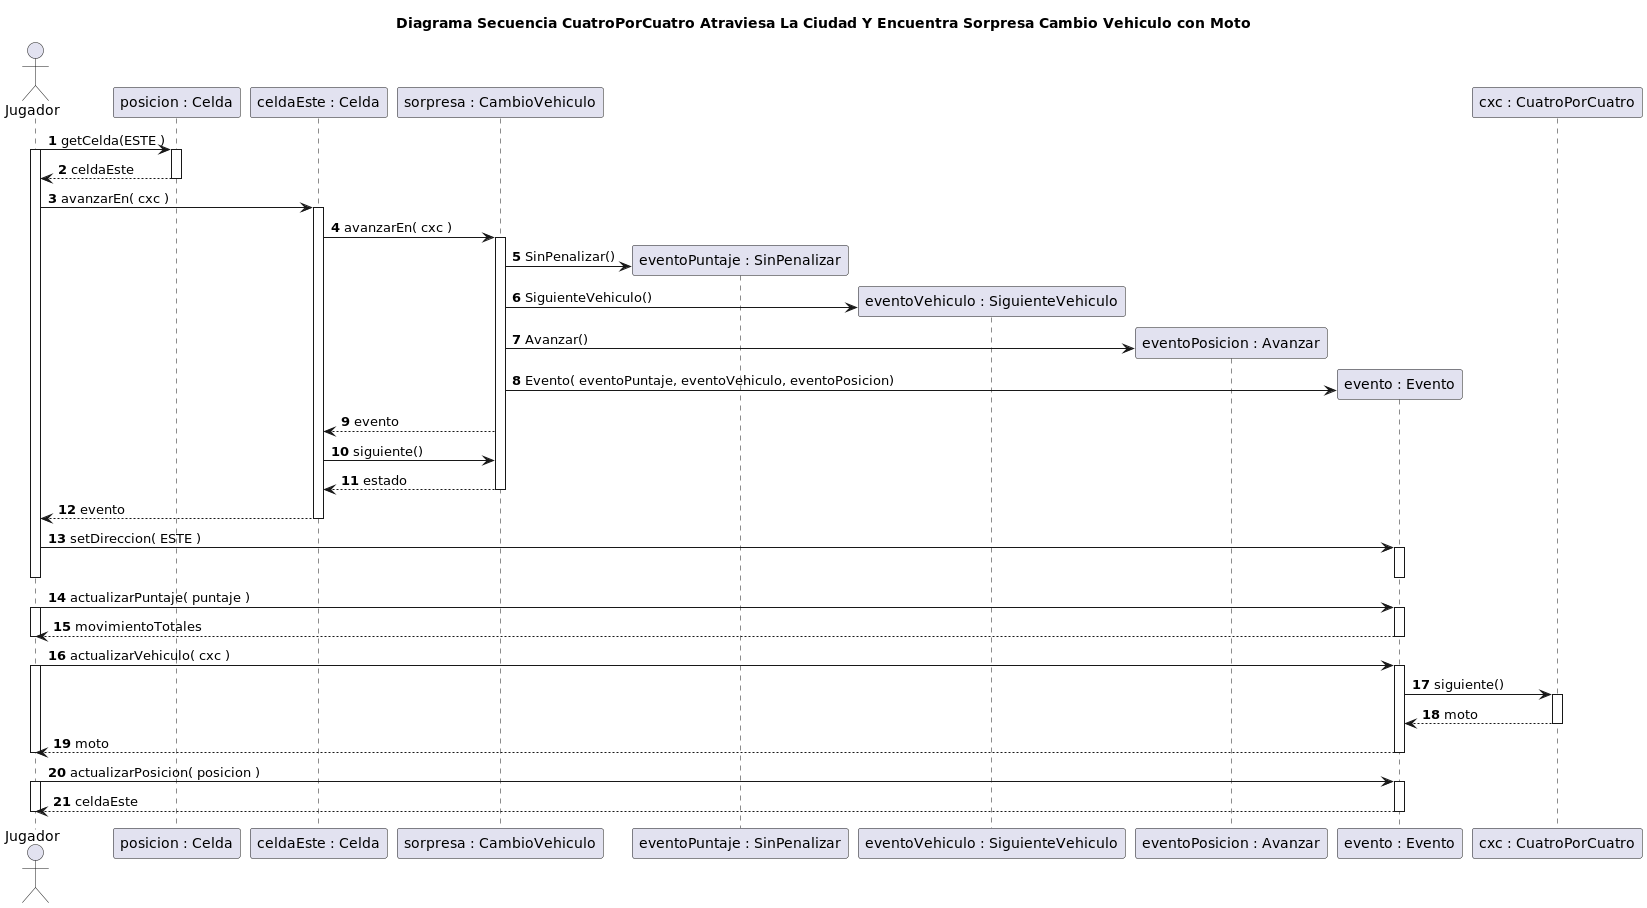

The diagram above was rendered by PlantUML. Its source (embedded in the PNG):
@startuml
title Diagrama Secuencia CuatroPorCuatro Atraviesa La Ciudad Y Encuentra Sorpresa Cambio Vehiculo con Moto

autonumber

actor Jugador
Jugador -> "posicion : Celda"++: getCelda(ESTE )
activate Jugador
"posicion : Celda" --> Jugador: celdaEste
deactivate "posicion : Celda"
 Jugador -> "celdaEste : Celda"++: avanzarEn( cxc )


"celdaEste : Celda" -> "sorpresa : CambioVehiculo"++: avanzarEn( cxc )

create "eventoPuntaje : SinPenalizar"
"sorpresa : CambioVehiculo"-> "eventoPuntaje : SinPenalizar": SinPenalizar()

create "eventoVehiculo : SiguienteVehiculo"
"sorpresa : CambioVehiculo" -> "eventoVehiculo : SiguienteVehiculo": SiguienteVehiculo()

create "eventoPosicion : Avanzar"
"sorpresa : CambioVehiculo"  -> "eventoPosicion : Avanzar": Avanzar()

create "evento : Evento"
"sorpresa : CambioVehiculo"  -> "evento : Evento": Evento( eventoPuntaje, eventoVehiculo, eventoPosicion)


"sorpresa : CambioVehiculo" --> "celdaEste : Celda": evento
"celdaEste : Celda" -> "sorpresa : CambioVehiculo": siguiente()
"sorpresa : CambioVehiculo" --> "celdaEste : Celda"--: estado
"celdaEste : Celda" --> Jugador: evento
deactivate "celdaEste : Celda"


Jugador -> "evento : Evento"++: setDireccion( ESTE )
deactivate "evento : Evento"
deactivate Jugador

Jugador -> "evento : Evento"++: actualizarPuntaje( puntaje )
activate Jugador
Jugador <-- "evento : Evento"--: movimientoTotales
deactivate Jugador

Jugador -> "evento : Evento"++: actualizarVehiculo( cxc )
activate Jugador
"evento : Evento" -> "cxc : CuatroPorCuatro"++: siguiente()
 "cxc : CuatroPorCuatro" --> "evento : Evento"--: moto

Jugador <-- "evento : Evento"--: moto
deactivate Jugador

Jugador -> "evento : Evento"++: actualizarPosicion( posicion )
activate Jugador
Jugador <-- "evento : Evento"--: celdaEste
deactivate Jugador

@enduml